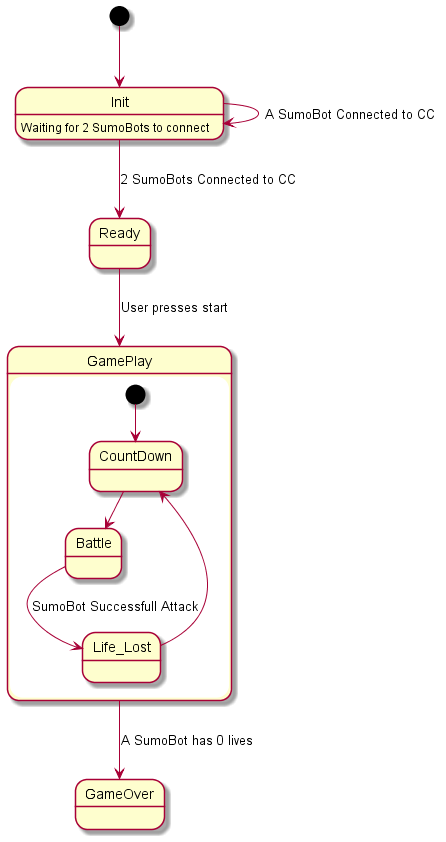

The diagram above was rendered by PlantUML. Its source (embedded in the PNG):
@startuml

[*] --> Init
Init --> Init :  A SumoBot Connected to CC
Init --> Ready : 2 SumoBots Connected to CC
Init: Waiting for 2 SumoBots to connect
Ready --> GamePlay : User presses start
state GamePlay {
    [*] --> CountDown
    CountDown --> Battle 
    Battle --> Life_Lost : SumoBot Successfull Attack
    Life_Lost --> CountDown 
}

GamePlay --> GameOver : A SumoBot has 0 lives

@enduml